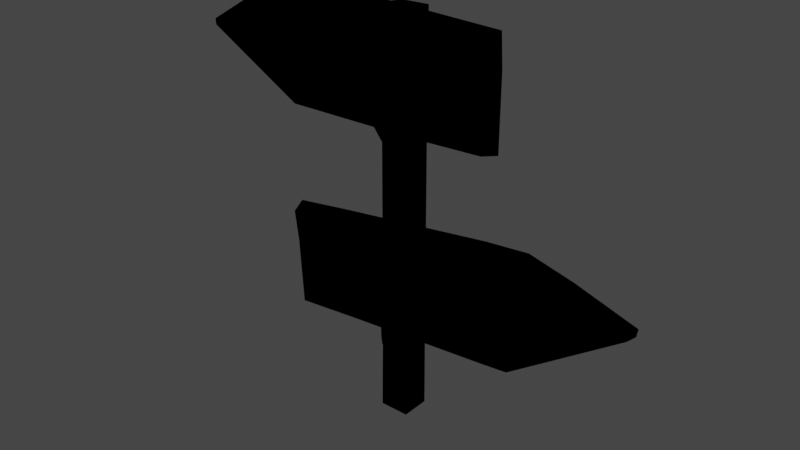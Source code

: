 # Source: TwnObj_Village_HatenoGuidePost_A_01_Trunk.blend  (saved by Blender 3.6.11; exported with 4.5.12 LTS)
import bpy
from mathutils import Matrix  # noqa: F401  (used for matrix-valued properties, if any)

bpy.ops.wm.read_factory_settings(use_empty=True)
scene = bpy.context.scene
scene.name = 'Scene'

# ---- collections
col_twnobj_village_hatenoguidepost_a_01_trunk = bpy.data.collections.new('TwnObj_Village_HatenoGuidePost_A_01_Trunk'); scene.collection.children.link(col_twnobj_village_hatenoguidepost_a_01_trunk)

# ---- images (referenced by path relative to the original .blend; pixels are not part of the script)
import os
ASSET_DIR = os.environ.get("B2B_ASSET_DIR", "")  # directory of the original .blend (textures are referenced by path, not embedded)
HERE = os.path.dirname(os.path.abspath(__file__))  # packed textures are extracted next to this script under _unpacked/

def load_image(name, relpath, width, height, colorspace="sRGB"):
    """Load a texture the original file referenced (path relative to the .blend, or extracted next to this script)."""
    p = next((c for c in (os.path.join(HERE, relpath), os.path.join(ASSET_DIR, relpath)) if relpath and os.path.exists(c)), "")
    if p:
        img = bpy.data.images.load(p, check_existing=True)
        img.name = name
    else:  # same state as the original file: an image datablock whose file is absent (Cycles renders it pink)
        img = bpy.data.images.new(name, width, height)
        img.source = "FILE"
        img.filepath = "//" + (relpath or name)
    img.colorspace_settings.name = colorspace
    return img
img_wood_hatenoguidepost_a_alb_png = load_image('Wood_HatenoGuidePost_A_Alb.png', 'Wood_HatenoGuidePost_A_Alb.png', 1024, 1024, 'sRGB')
img_wood_hatenoguidepost_a_nrm_png = load_image('Wood_HatenoGuidePost_A_Nrm.png', 'Wood_HatenoGuidePost_A_Nrm.png', 1024, 1024, 'sRGB')
img_wood_annualring_a_alb_png = load_image('Wood_AnnualRing_A_Alb.png', 'Wood_AnnualRing_A_Alb.png', 1024, 1024, 'sRGB')
img_wood_annualring_a_nrm_png = load_image('Wood_AnnualRing_A_Nrm.png', 'Wood_AnnualRing_A_Nrm.png', 1024, 1024, 'sRGB')

# ---- materials (node trees are filled in below, after node groups)
mat_mt_tree_trunk = bpy.data.materials.new('Mt_Tree_Trunk')
mat_mt_tree_trunk.use_transparent_shadow = False
mat_mt_treesection_trunk = bpy.data.materials.new('Mt_TreeSection_Trunk')
mat_mt_treesection_trunk.use_transparent_shadow = False

# ---- material node trees
mat_mt_tree_trunk.use_nodes = True; mat_mt_tree_trunk.node_tree.nodes.clear()
_N = mat_mt_tree_trunk.node_tree.nodes; _L = mat_mt_tree_trunk.node_tree.links
n0 = _N.new('ShaderNodeOutputMaterial'); n0.name = 'Material Output'; n0.location = (300, 300)
n1 = _N.new('ShaderNodeTexImage'); n1.name = 'Image Texture'; n1.location = (-300, 300)
n1.label = 'Base Color'
n1.image = img_wood_hatenoguidepost_a_alb_png
n2 = _N.new('ShaderNodeGroup'); n2.name = 'SharedBSDF'; n2.location = (0, 300)
n2.label = 'SharedBSDF'
n2.node_tree = None
n3 = _N.new('ShaderNodeOutputMaterial'); n3.name = 'Material Output.001'; n3.location = (300, 150)
n3.target = 'CYCLES'
n4 = _N.new('ShaderNodeTexImage'); n4.name = 'Image Texture.001'; n4.location = (-600, -300)
n4.image = img_wood_hatenoguidepost_a_nrm_png
n5 = _N.new('ShaderNodeBsdfPrincipled'); n5.name = 'Principled BSDF'; n5.location = (0, 0)
n5.distribution = 'GGX'
n5.subsurface_method = 'RANDOM_WALK_SKIN'
n5.inputs[3].default_value = 1.45
n5.inputs[27].default_value = (0.0, 0.0, 0.0, 1.0)
n5.inputs[28].default_value = 1.0
n6 = _N.new('ShaderNodeNormalMap'); n6.name = 'Normal Map'; n6.location = (0, 0)
n7 = _N.new('ShaderNodeBsdfPrincipled'); n7.name = 'Principled BSDF.001'; n7.location = (0, 0)
n7.distribution = 'GGX'
n7.subsurface_method = 'RANDOM_WALK_SKIN'
n7.inputs[3].default_value = 1.45
n7.inputs[27].default_value = (0.0, 0.0, 0.0, 1.0)
n7.inputs[28].default_value = 1.0
n8 = _N.new('ShaderNodeNormalMap'); n8.name = 'Normal Map.001'; n8.location = (0, 0)
n9 = _N.new('ShaderNodeBsdfPrincipled'); n9.name = 'Principled BSDF.002'; n9.location = (0, 0)
n9.distribution = 'GGX'
n9.subsurface_method = 'RANDOM_WALK_SKIN'
n9.inputs[3].default_value = 1.45
n9.inputs[27].default_value = (0.0, 0.0, 0.0, 1.0)
n9.inputs[28].default_value = 1.0
n10 = _N.new('ShaderNodeNormalMap'); n10.name = 'Normal Map.002'; n10.location = (0, 0)
_L.new(n1.outputs[0], n5.inputs[0])
_L.new(n4.outputs[0], n6.inputs[1])
_L.new(n6.outputs[0], n5.inputs[5])
_L.new(n1.outputs[0], n7.inputs[0])
_L.new(n4.outputs[0], n8.inputs[1])
_L.new(n8.outputs[0], n7.inputs[5])
_L.new(n1.outputs[0], n9.inputs[0])
_L.new(n4.outputs[0], n10.inputs[1])
_L.new(n10.outputs[0], n9.inputs[5])
_L.new(n9.outputs[0], n0.inputs[0])
n0.is_active_output = True
mat_mt_treesection_trunk.use_nodes = True; mat_mt_treesection_trunk.node_tree.nodes.clear()
_N = mat_mt_treesection_trunk.node_tree.nodes; _L = mat_mt_treesection_trunk.node_tree.links
n0 = _N.new('ShaderNodeOutputMaterial'); n0.name = 'Material Output'; n0.location = (300, 300)
n1 = _N.new('ShaderNodeTexImage'); n1.name = 'Image Texture'; n1.location = (-300, 300)
n1.label = 'Base Color'
n1.image = img_wood_annualring_a_alb_png
n2 = _N.new('ShaderNodeGroup'); n2.name = 'SharedBSDF'; n2.location = (0, 300)
n2.label = 'SharedBSDF'
n2.node_tree = None
n3 = _N.new('ShaderNodeOutputMaterial'); n3.name = 'Material Output.001'; n3.location = (300, 150)
n3.target = 'CYCLES'
n4 = _N.new('ShaderNodeTexImage'); n4.name = 'Image Texture.001'; n4.location = (-600, -300)
n4.image = img_wood_annualring_a_nrm_png
n5 = _N.new('ShaderNodeBsdfPrincipled'); n5.name = 'Principled BSDF'; n5.location = (0, 0)
n5.distribution = 'GGX'
n5.subsurface_method = 'RANDOM_WALK_SKIN'
n5.inputs[3].default_value = 1.45
n5.inputs[27].default_value = (0.0, 0.0, 0.0, 1.0)
n5.inputs[28].default_value = 1.0
n6 = _N.new('ShaderNodeNormalMap'); n6.name = 'Normal Map'; n6.location = (0, 0)
n7 = _N.new('ShaderNodeBsdfPrincipled'); n7.name = 'Principled BSDF.001'; n7.location = (0, 0)
n7.distribution = 'GGX'
n7.subsurface_method = 'RANDOM_WALK_SKIN'
n7.inputs[3].default_value = 1.45
n7.inputs[27].default_value = (0.0, 0.0, 0.0, 1.0)
n7.inputs[28].default_value = 1.0
n8 = _N.new('ShaderNodeNormalMap'); n8.name = 'Normal Map.001'; n8.location = (0, 0)
n9 = _N.new('ShaderNodeBsdfPrincipled'); n9.name = 'Principled BSDF.002'; n9.location = (0, 0)
n9.distribution = 'GGX'
n9.subsurface_method = 'RANDOM_WALK_SKIN'
n9.inputs[3].default_value = 1.45
n9.inputs[27].default_value = (0.0, 0.0, 0.0, 1.0)
n9.inputs[28].default_value = 1.0
n10 = _N.new('ShaderNodeNormalMap'); n10.name = 'Normal Map.002'; n10.location = (0, 0)
_L.new(n1.outputs[0], n5.inputs[0])
_L.new(n4.outputs[0], n6.inputs[1])
_L.new(n6.outputs[0], n5.inputs[5])
_L.new(n1.outputs[0], n7.inputs[0])
_L.new(n4.outputs[0], n8.inputs[1])
_L.new(n8.outputs[0], n7.inputs[5])
_L.new(n1.outputs[0], n9.inputs[0])
_L.new(n4.outputs[0], n10.inputs[1])
_L.new(n10.outputs[0], n9.inputs[5])
_L.new(n9.outputs[0], n0.inputs[0])
n0.is_active_output = True

# ---- world
world_world = bpy.data.worlds.new('World'); scene.world = world_world
world_world.use_nodes = True; world_world.node_tree.nodes.clear()
_N = world_world.node_tree.nodes; _L = world_world.node_tree.links
n0 = _N.new('ShaderNodeOutputWorld'); n0.name = 'World Output'; n0.location = (300, 300)
n1 = _N.new('ShaderNodeBackground'); n1.name = 'Background'; n1.location = (10, 300)
n1.inputs[0].default_value = (0.05088, 0.05088, 0.05088, 1.0)
_L.new(n1.outputs[0], n0.inputs[0])
n0.is_active_output = True
world_world.color = (0.05088, 0.05088, 0.05088)
world_world.use_sun_shadow = False
world_world.sun_shadow_jitter_overblur = 0.0

# ---- meshes
me_pcube34__mt_tree_trunk = bpy.data.meshes.new('pCube34__Mt_Tree_Trunk')
me_pcube34__mt_tree_trunk.from_pydata([(0.06305, 2.854, -0.05597), (0.06305, 2.859, 0.06061), (-0.06305, 2.865, 0.06061), (-0.4731, 2.391, 0.1148), (-0.957, 2.611, 0.0249), (-0.626, 2.85, 0.03647), (-0.9604, 2.648, 0.02478), (0.06439, 1.235, 0.06348), (0.06015, 1.521, -0.0592), (0.06982, 1.52, 0.04803), (0.06415, 2.4, -0.05237), (0.0575, 2.4, 0.06372), (0.06305, 1.1, 0.06738), (-0.4128, 1.969, 0.2029), (-0.4504, 1.878, 0.1222), (-0.3831, 1.556, 0.1987), (1.006, 1.809, -0.07739), (0.5464, 1.502, -0.01794), (0.394, 2.021, 0.003485), (-0.2238, 1.991, 0.09033), (-0.4565, 1.795, 0.123), (-0.4487, 1.977, 0.1219), (0.5718, 2.021, -0.02151), (0.5728, 2.016, 0.05301), (0.75, 1.947, 0.02492), (0.7583, 1.952, -0.0477), (1.007, 1.847, -0.0107), (1.012, 1.844, -0.07819), (-0.9375, 2.645, 0.09265), (-0.6094, 2.84, 0.1091), (-0.5498, 2.885, 0.03912), (0.1587, 2.412, 0.1329), (-0.4844, 2.373, 0.04141), (-0.06805, 1.226, -0.05798), (0.06247, 1.227, -0.05847), (0.06305, 1.1, -0.05829), (-0.06775, 1.1, -0.05829), (-0.06775, 1.1, 0.06738), (-0.06708, 1.228, 0.06659), (-0.06934, 1.52, -0.05661), (-0.06482, 1.52, 0.06366), (-0.06812, 2.4, 0.05655), (-0.06143, 2.4, -0.0596), (-0.06305, 2.85, -0.05597), (1.005, 1.822, -0.01044), (0.4495, 1.526, 0.06903), (-0.1375, 1.553, 0.1652), (-0.4019, 1.838, 0.1965), (-0.2039, 1.984, 0.1711), (0.406, 2.016, 0.07385), (0.5503, 1.526, 0.05618), (0.4241, 1.503, -0.0007405), (-0.1732, 1.526, 0.08319), (-0.4214, 1.528, 0.1181), (0.181, 2.395, 0.06464), (0.4849, 2.73, 0.07526), (0.4836, 2.418, 0.0752), (-0.9351, 2.619, 0.09277), (-0.5391, 2.871, 0.1174), (0.01678, 2.846, 0.1237), (0.4551, 2.43, 0.1415), (0.4763, 2.869, 0.07495), (0.4521, 2.852, 0.1414), (0.4592, 2.73, 0.1479), (-0.01098, 1.484, 0.09479), (-0.04053, 1.468, 0.08459), (-0.01682, 1.539, -0.03494), (-0.03262, 1.474, 0.1125), (0.03638, 1.579, 0.1508), (-0.03081, 1.44, 0.07874), (-0.004475, 1.455, 0.07721), (-0.0142, 1.482, 0.08307), (0.003433, 1.46, 0.1051), (-0.01808, 1.45, 0.1229), (0.02145, 1.582, 0.1764), (0.04245, 1.571, 0.1945), (0.05753, 1.569, 0.1689), (0.056, 1.615, 0.1813), (0.02989, 1.609, 0.1678), (0.03983, 1.591, 0.1469), (0.04965, 1.673, 0.04361), (0.06592, 1.596, 0.1604), (0.01305, 2.346, 0.08008), (-0.001997, 2.32, 0.07886), (0.01228, 2.379, -0.04779), (-0.005131, 2.33, 0.1065), (0.02147, 2.301, 0.07935), (0.03653, 2.328, 0.08057), (0.01179, 2.35, 0.09174), (0.03339, 2.338, 0.1082), (0.0164, 2.318, 0.123), (-0.02711, 2.436, 0.1536), (-0.008644, 2.438, 0.1766), (0.01141, 2.441, 0.1553), (-0.006996, 2.439, 0.132), (-0.01608, 2.48, 0.1597), (-0.03174, 2.463, 0.1426), (-0.01747, 2.521, 0.01588), (0.006767, 2.469, 0.1443), (-0.008904, 2.451, 0.1271)], [], [(0, 43, 1), (43, 2, 1), (44, 50, 16), (50, 17, 16), (26, 44, 27), (44, 16, 27), (6, 4, 28), (4, 57, 28), (3, 57, 32), (57, 4, 32), (32, 4, 5), (4, 6, 5), (12, 35, 34), (7, 12, 34), (7, 34, 8), (7, 8, 9), (8, 10, 9), (9, 10, 11), (10, 0, 11), (11, 0, 1), (37, 12, 38), (12, 7, 38), (38, 7, 40), (7, 9, 40), (40, 9, 11), (40, 11, 41), (11, 1, 41), (41, 1, 2), (13, 21, 14), (47, 13, 14), (47, 14, 20), (47, 20, 15), (20, 53, 15), (27, 16, 25), (16, 17, 25), (25, 17, 22), (17, 51, 22), (22, 51, 18), (51, 19, 18), (51, 52, 19), (52, 53, 20), (52, 20, 19), (19, 20, 14), (19, 14, 21), (22, 23, 24), (25, 22, 24), (25, 24, 26), (27, 25, 26), (6, 28, 5), (28, 29, 5), (5, 29, 30), (29, 58, 30), (56, 60, 54), (60, 31, 54), (54, 31, 32), (31, 3, 32), (10, 43, 0), (42, 43, 10), (8, 42, 10), (8, 39, 42), (8, 33, 39), (8, 34, 33), (33, 34, 35), (33, 35, 36), (33, 36, 37), (33, 37, 38), (39, 33, 38), (39, 38, 40), (39, 40, 41), (39, 41, 42), (41, 43, 42), (41, 2, 43), (24, 44, 26), (50, 44, 24), (23, 50, 24), (45, 50, 23), (49, 45, 23), (46, 45, 49), (46, 49, 48), (46, 48, 47), (15, 46, 47), (47, 48, 13), (19, 21, 13), (48, 19, 13), (18, 19, 48), (18, 48, 49), (18, 49, 23), (22, 18, 23), (50, 45, 17), (45, 51, 17), (45, 46, 51), (51, 46, 52), (46, 15, 52), (52, 15, 53), (5, 30, 32), (30, 54, 32), (30, 61, 54), (54, 61, 55), (54, 55, 56), (29, 28, 57), (3, 29, 57), (3, 58, 29), (59, 58, 3), (31, 59, 3), (63, 59, 31), (60, 63, 31), (63, 62, 59), (61, 59, 62), (61, 30, 59), (59, 30, 58), (61, 62, 55), (62, 63, 55), (55, 63, 60), (55, 60, 56), (64, 71, 65), (65, 71, 66), (64, 65, 67), (64, 67, 68), (65, 66, 69), (65, 69, 67), (66, 70, 69), (66, 71, 70), (71, 64, 70), (69, 70, 72), (70, 64, 72), (67, 69, 73), (69, 72, 73), (67, 73, 74), (67, 74, 68), (73, 72, 75), (73, 75, 74), (72, 64, 76), (72, 76, 75), (64, 68, 76), (74, 75, 77), (75, 76, 77), (68, 74, 78), (74, 77, 78), (68, 78, 79), (78, 80, 79), (78, 77, 80), (77, 76, 81), (77, 81, 80), (76, 68, 81), (80, 81, 79), (81, 68, 79), (88, 82, 83), (83, 82, 84), (88, 83, 85), (88, 85, 94), (83, 84, 86), (83, 86, 85), (84, 87, 86), (84, 82, 87), (82, 88, 87), (86, 87, 89), (87, 88, 89), (85, 86, 90), (86, 89, 90), (85, 90, 91), (85, 91, 94), (90, 89, 92), (90, 92, 91), (89, 88, 93), (89, 93, 92), (88, 94, 93), (91, 92, 95), (92, 93, 95), (94, 91, 96), (91, 95, 96), (94, 96, 99), (96, 97, 99), (96, 95, 97), (95, 93, 98), (95, 98, 97), (93, 94, 98), (97, 98, 99), (98, 94, 99)])
me_pcube34__mt_tree_trunk.polygons.foreach_set('use_smooth', [0, 0, 0, 0, 0, 0, 0, 0, 0, 0, 0, 0, 1, 1, 1, 1, 1, 1, 1, 1, 1, 1, 1, 1, 1, 1, 1, 1, 1, 1, 1, 1, 1, 1, 1, 0, 1, 1, 0, 0, 0, 0, 1, 1, 1, 1, 1, 1, 1, 1, 1, 1, 1, 1, 1, 1, 0, 0, 1, 1, 1, 1, 1, 0, 1, 1, 1, 1, 1, 1, 1, 1, 0, 0, 0, 1, 1, 0, 0, 1, 1, 1, 1, 1, 1, 1, 1, 1, 1, 1, 1, 1, 1, 1, 0, 0, 0, 0, 0, 1, 1, 1, 0, 0, 1, 1, 1, 1, 1, 1, 1, 1, 1, 1, 1, 1, 1, 1, 1, 1, 1, 1, 1, 1, 1, 1, 1, 1, 1, 1, 1, 1, 1, 1, 1, 1, 1, 1, 1, 1, 1, 1, 1, 1, 1, 1, 1, 1, 1, 1, 1, 1, 1, 1, 1, 1, 1, 1, 1, 1, 1, 1, 1, 1, 1, 1, 1, 1, 1, 1, 1, 1, 1, 1, 1, 1, 1, 1])
_uv = me_pcube34__mt_tree_trunk.uv_layers.new(name='bmubin_fixed_00000-texcoord')
_uv.uv.foreach_set('vector', [0.7891, 0.6169, 0.7891, 0.6799, 0.731, 0.6169, 0.7891, 0.6799, 0.731, 0.6799, 0.731, 0.6169, 0.7671, 0.5103, 0.5308, 0.3745, 0.7852, 0.4814, 0.5308, 0.3745, 0.5474, 0.3394, 0.7852, 0.4814, 0.7686, 0.5225, 0.7671, 0.5103, 0.8022, 0.5176, 0.7671, 0.5103, 0.7998, 0.4995, 0.8022, 0.5176, 0.01497, 0.8317, 0.01694, 0.813, 0.05164, 0.8319, 0.01694, 0.813, 0.0531, 0.8197, 0.05164, 0.8319, 0.2874, 0.7104, 0.0531, 0.8197, 0.2686, 0.6772, 0.0531, 0.8197, 0.02983, 0.7924, 0.2686, 0.6772, 0.3123, 0.2539, 0.1093, 0.1553, 0.269, 0.03369, 0.1093, 0.1553, 0.1098, 0.1382, 0.269, 0.03369, -0.1387, 1.14, -0.07562, 1.14, -0.07562, 1.2, -0.1387, 1.203, -0.1387, 1.14, -0.07562, 1.2, -0.1387, 1.203, -0.07562, 1.2, -0.07562, 1.345, -0.1387, 1.203, -0.07562, 1.345, -0.1387, 1.345, -0.07562, 1.345, -0.07562, 1.795, -0.1387, 1.345, -0.1387, 1.345, -0.07562, 1.795, -0.1387, 1.796, -0.07562, 1.795, -0.07562, 2.017, -0.1387, 1.796, -0.1387, 1.796, -0.07562, 2.017, -0.1387, 2.017, 0.9272, 0.3066, 0.9902, 0.3066, 0.9272, 0.3711, 0.9902, 0.3066, 0.9902, 0.3755, 0.9272, 0.3711, 0.9272, 0.3711, 0.9902, 0.3755, 0.9272, 0.5139, 0.9902, 0.3755, 0.9902, 0.5139, 0.9272, 0.5139, 0.9272, 0.5139, 0.9902, 0.5139, 0.9902, 0.9508, 0.9272, 0.5139, 0.9902, 0.9508, 0.9272, 0.9509, 0.9902, 0.9508, 0.9902, 1.184, 0.9272, 0.9509, 0.9272, 0.9509, 0.9902, 1.184, 0.9272, 1.184, 0.05392, 0.6145, 0.009613, 0.6182, 0.01088, 0.5688, 0.05582, 0.5493, 0.05392, 0.6145, 0.01088, 0.5688, 0.05582, 0.5493, 0.01088, 0.5688, 0.01195, 0.5273, 0.05582, 0.5493, 0.01195, 0.5273, 0.05991, 0.4077, 0.01195, 0.5273, 0.01539, 0.3936, 0.05991, 0.4077, 0.1093, 0.1553, 0.1098, 0.1382, 0.2261, 0.2119, 0.1098, 0.1382, 0.3027, 0.01123, 0.2261, 0.2119, 0.2261, 0.2119, 0.3027, 0.01123, 0.3123, 0.2539, 0.3027, 0.01123, 0.3625, 0.01221, 0.3123, 0.2539, 0.3123, 0.2539, 0.3625, 0.01221, 0.3943, 0.25, 0.3625, 0.01221, 0.6787, 0.2373, 0.3943, 0.25, 0.3625, 0.01221, 0.6553, 0.01758, 0.6787, 0.2373, 0.6553, 0.01758, 0.7764, 0.02002, 0.7803, 0.1465, 0.6553, 0.01758, 0.7803, 0.1465, 0.6787, 0.2373, 0.6787, 0.2373, 0.7803, 0.1465, 0.7812, 0.1855, 0.6787, 0.2373, 0.7812, 0.1855, 0.7827, 0.2324, 0.5713, 0.6492, 0.5527, 0.6167, 0.6411, 0.5781, 0.6636, 0.6069, 0.5713, 0.6492, 0.6411, 0.5781, 0.6636, 0.6069, 0.6411, 0.5781, 0.7686, 0.5225, 0.7886, 0.5496, 0.6636, 0.6069, 0.7686, 0.5225, 0.02498, 0.8561, 0.05164, 0.8319, 0.1913, 0.9588, 0.05164, 0.8319, 0.2157, 0.9303, 0.1913, 0.9588, 0.1913, 0.9588, 0.2157, 0.9303, 0.2266, 0.9806, 0.2157, 0.9303, 0.2484, 0.9499, 0.2266, 0.9806, 0.7661, 0.7095, 0.751, 0.7427, 0.6152, 0.698, 0.751, 0.7427, 0.603, 0.7324, 0.6152, 0.698, 0.6152, 0.698, 0.603, 0.7324, 0.283, 0.6726, 0.603, 0.7324, 0.2874, 0.7104, 0.283, 0.6726, 0.9243, -0.01465, 0.8608, -0.2441, 0.9243, -0.2441, 0.8608, -0.01465, 0.8608, -0.2441, 0.9243, -0.01465, 0.9243, 0.4268, 0.8608, -0.01465, 0.9243, -0.01465, 0.9243, 0.4268, 0.8608, 0.4272, 0.8608, -0.01465, 0.9243, 0.4268, 0.8608, 0.571, 0.8608, 0.4272, 0.9243, 0.4268, 0.9243, 0.571, 0.8608, 0.571, 0.8608, 0.571, 0.9243, 0.571, 0.9243, 0.6328, 0.8608, 0.571, 0.9243, 0.6328, 0.8608, 0.6328, 1.927, 1.465, 1.927, 1.405, 1.99, 1.405, 1.927, 1.465, 1.99, 1.405, 1.99, 1.466, 1.927, 1.607, 1.927, 1.465, 1.99, 1.466, 1.927, 1.607, 1.99, 1.466, 1.99, 1.607, 1.927, 1.607, 1.99, 1.607, 1.99, 2.052, 1.927, 1.607, 1.99, 2.052, 1.927, 2.052, 1.99, 2.052, 1.927, 2.281, 1.927, 2.052, 1.99, 2.052, 1.99, 2.281, 1.927, 2.281, 0.6411, 0.5781, 0.7671, 0.5103, 0.7686, 0.5225, 0.5308, 0.3745, 0.7671, 0.5103, 0.6411, 0.5781, 0.5527, 0.6167, 0.5308, 0.3745, 0.6411, 0.5781, 0.4802, 0.3779, 0.5308, 0.3745, 0.5527, 0.6167, 0.4688, 0.6162, 0.4802, 0.3779, 0.5527, 0.6167, 0.1836, 0.3989, 0.4802, 0.3779, 0.4688, 0.6162, 0.1836, 0.3989, 0.4688, 0.6162, 0.1597, 0.615, 0.1836, 0.3989, 0.1597, 0.615, 0.05582, 0.5493, 0.05991, 0.4077, 0.1836, 0.3989, 0.05582, 0.5493, 0.05582, 0.5493, 0.1597, 0.615, 0.05392, 0.6145, 0.1559, 0.6567, 0.04227, 0.6575, 0.05392, 0.6145, 0.1597, 0.615, 0.1559, 0.6567, 0.05392, 0.6145, 0.4683, 0.6543, 0.1559, 0.6567, 0.1597, 0.615, 0.4683, 0.6543, 0.1597, 0.615, 0.4688, 0.6162, 0.4683, 0.6543, 0.4688, 0.6162, 0.5527, 0.6167, 0.5581, 0.6536, 0.4683, 0.6543, 0.5527, 0.6167, 0.5308, 0.3745, 0.4802, 0.3779, 0.5322, 0.3354, 0.4802, 0.3779, 0.4705, 0.3394, 0.5322, 0.3354, 0.4802, 0.3779, 0.1836, 0.3989, 0.4705, 0.3394, 0.4705, 0.3394, 0.1836, 0.3989, 0.1694, 0.3564, 0.1836, 0.3989, 0.05991, 0.4077, 0.1694, 0.3564, 0.1694, 0.3564, 0.05991, 0.4077, 0.04434, 0.3638, 0.269, 0.03369, 0.3027, 0.01123, 0.3123, 0.2539, 0.3027, 0.01123, 0.6353, 0.2393, 0.3123, 0.2539, 0.3027, 0.01123, 0.7764, 0.02002, 0.6353, 0.2393, 0.6353, 0.2393, 0.7764, 0.02002, 0.7783, 0.08496, 0.6353, 0.2393, 0.7783, 0.08496, 0.7827, 0.2324, 0.2157, 0.9303, 0.05164, 0.8319, 0.0531, 0.8197, 0.2874, 0.7104, 0.2157, 0.9303, 0.0531, 0.8197, 0.2874, 0.7104, 0.2484, 0.9499, 0.2157, 0.9303, 0.5288, 0.9514, 0.2484, 0.9499, 0.2874, 0.7104, 0.603, 0.7324, 0.5288, 0.9514, 0.2874, 0.7104, 0.749, 0.892, 0.5288, 0.9514, 0.603, 0.7324, 0.751, 0.7427, 0.749, 0.892, 0.603, 0.7324, 0.749, 0.892, 0.7485, 0.9526, 0.5288, 0.9514, 0.7593, 0.9876, 0.5288, 0.9514, 0.7485, 0.9526, 0.7593, 0.9876, 0.2417, 0.9869, 0.5288, 0.9514, 0.5288, 0.9514, 0.2417, 0.9869, 0.2484, 0.9499, 0.7837, 0.9626, 0.7485, 0.9526, 0.7847, 0.8933, 0.7485, 0.9526, 0.749, 0.892, 0.7847, 0.8933, 0.7847, 0.8933, 0.749, 0.892, 0.751, 0.7427, 0.7847, 0.8933, 0.751, 0.7427, 0.7871, 0.7373, 0.01089, 0.1133, 0.01089, 0.09863, 0.02826, 0.1025, 0.02826, 0.1025, 0.01089, 0.09863, 0.04245, 0.02637, 0.01089, 0.1133, 0.02826, 0.1025, 0.02808, 0.1128, 0.01089, 0.1133, 0.02808, 0.1128, 0.01089, 0.2085, 0.02826, 0.1025, 0.04245, 0.02637, 0.04266, 0.1055, 0.02826, 0.1025, 0.04266, 0.1055, 0.02808, 0.1128, 0.04245, 0.02637, 0.05704, 0.1025, 0.04266, 0.1055, 0.04245, 0.02637, 0.0744, 0.09863, 0.05704, 0.1025, 0.0744, 0.09863, 0.0744, 0.1133, 0.05704, 0.1025, 0.04266, 0.1055, 0.05704, 0.1025, 0.05722, 0.1123, 0.05704, 0.1025, 0.0744, 0.1133, 0.05722, 0.1123, 0.02808, 0.1128, 0.04266, 0.1055, 0.04266, 0.1108, 0.04266, 0.1055, 0.05722, 0.1123, 0.04266, 0.1108, 0.02808, 0.1128, 0.04266, 0.1108, 0.02808, 0.2095, 0.02808, 0.1128, 0.02808, 0.2095, 0.01089, 0.2085, 0.04266, 0.1108, 0.05722, 0.1123, 0.04266, 0.2114, 0.04266, 0.1108, 0.04266, 0.2114, 0.02808, 0.2095, 0.05722, 0.1123, 0.0744, 0.1133, 0.05722, 0.2095, 0.05722, 0.1123, 0.05722, 0.2095, 0.04266, 0.2114, 0.0744, 0.1133, 0.0744, 0.2085, 0.05722, 0.2095, 0.02808, 0.2095, 0.04266, 0.2114, 0.04263, 0.2163, 0.04266, 0.2114, 0.05722, 0.2095, 0.04263, 0.2163, 0.01089, 0.2085, 0.02808, 0.2095, 0.02826, 0.2192, 0.02808, 0.2095, 0.04263, 0.2163, 0.02826, 0.2192, 0.01089, 0.2085, 0.02826, 0.2192, 0.01089, 0.2231, 0.02826, 0.2192, 0.04285, 0.2954, 0.01089, 0.2231, 0.02826, 0.2192, 0.04263, 0.2163, 0.04285, 0.2954, 0.04263, 0.2163, 0.05722, 0.2095, 0.05704, 0.2192, 0.04263, 0.2163, 0.05704, 0.2192, 0.04285, 0.2954, 0.05722, 0.2095, 0.0744, 0.2085, 0.05704, 0.2192, 0.04285, 0.2954, 0.05704, 0.2192, 0.0744, 0.2231, 0.05704, 0.2192, 0.0744, 0.2085, 0.0744, 0.2231, 0.01178, 0.1152, 0.01178, 0.1011, 0.02864, 0.105, 0.02864, 0.105, 0.01178, 0.1011, 0.04242, 0.03076, 0.01178, 0.1152, 0.02864, 0.105, 0.02847, 0.1147, 0.01178, 0.1152, 0.02847, 0.1147, 0.01178, 0.208, 0.02864, 0.105, 0.04242, 0.03076, 0.04263, 0.1074, 0.02864, 0.105, 0.04263, 0.1074, 0.02847, 0.1147, 0.04242, 0.03076, 0.05661, 0.105, 0.04263, 0.1074, 0.04242, 0.03076, 0.07343, 0.1011, 0.05661, 0.105, 0.07343, 0.1011, 0.07343, 0.1152, 0.05661, 0.105, 0.04263, 0.1074, 0.05661, 0.105, 0.05676, 0.1147, 0.05661, 0.105, 0.07343, 0.1152, 0.05676, 0.1147, 0.02847, 0.1147, 0.04263, 0.1074, 0.0426, 0.1128, 0.04263, 0.1074, 0.05676, 0.1147, 0.0426, 0.1128, 0.02847, 0.1147, 0.0426, 0.1128, 0.02847, 0.2085, 0.02847, 0.1147, 0.02847, 0.2085, 0.01178, 0.208, 0.0426, 0.1128, 0.05676, 0.1147, 0.0426, 0.2104, 0.0426, 0.1128, 0.0426, 0.2104, 0.02847, 0.2085, 0.05676, 0.1147, 0.07343, 0.1152, 0.05676, 0.2085, 0.05676, 0.1147, 0.05676, 0.2085, 0.0426, 0.2104, 0.07343, 0.1152, 0.07343, 0.208, 0.05676, 0.2085, 0.02847, 0.2085, 0.0426, 0.2104, 0.0426, 0.2153, 0.0426, 0.2104, 0.05676, 0.2085, 0.0426, 0.2153, 0.01178, 0.208, 0.02847, 0.2085, 0.02864, 0.2183, 0.02847, 0.2085, 0.0426, 0.2153, 0.02864, 0.2183, 0.01178, 0.208, 0.02864, 0.2183, 0.01178, 0.2222, 0.02864, 0.2183, 0.04279, 0.292, 0.01178, 0.2222, 0.02864, 0.2183, 0.0426, 0.2153, 0.04279, 0.292, 0.0426, 0.2153, 0.05676, 0.2085, 0.05661, 0.2183, 0.0426, 0.2153, 0.05661, 0.2183, 0.04279, 0.292, 0.05676, 0.2085, 0.07343, 0.208, 0.05661, 0.2183, 0.04279, 0.292, 0.05661, 0.2183, 0.07343, 0.2222, 0.05661, 0.2183, 0.07343, 0.208, 0.07343, 0.2222])
me_pcube34__mt_tree_trunk.materials.append(mat_mt_tree_trunk)
me_pcube34__mt_tree_trunk.update()
me_pcube34__mt_tree_trunk.normals_split_custom_set([tuple(v) for v in zip(*[iter([0.01174, 0.9965, -0.08223, 0.01174, 0.9965, -0.08222, 0.01174, 0.9965, -0.08222, 0.01174, 0.9965, -0.08222, 0.01174, 0.9965, -0.08222, 0.01174, 0.9965, -0.08222, 0.5577, -0.8042, 0.2055, 0.5577, -0.8042, 0.2055, 0.5577, -0.8042, 0.2055, 0.5577, -0.8042, 0.2055, 0.5577, -0.8042, 0.2055, 0.5577, -0.8042, 0.2055, 0.991, -0.1214, 0.0568, 0.991, -0.1214, 0.0568, 0.991, -0.1214, 0.0568, 0.991, -0.1214, 0.05679, 0.991, -0.1214, 0.05679, 0.991, -0.1214, 0.0568, -0.9448, -0.08997, 0.3149, -0.9448, -0.08997, 0.3149, -0.9448, -0.08997, 0.3149, -0.9448, -0.08998, 0.3149, -0.9448, -0.08998, 0.3149, -0.9448, -0.08998, 0.3149, -0.4423, -0.8612, 0.2505, -0.4423, -0.8612, 0.2505, -0.4423, -0.8612, 0.2505, -0.4423, -0.8612, 0.2505, -0.4423, -0.8612, 0.2505, -0.4423, -0.8612, 0.2505, 0.03539, -3.701e-06, -0.9994, 0.03539, -3.717e-06, -0.9994, 0.03539, -3.736e-06, -0.9994, 0.03529, 2.35e-05, -0.9994, 0.03529, 2.347e-05, -0.9994, 0.03529, 2.348e-05, -0.9994, 0.7055, 0.009732, 0.7087, 0.8919, 0.00101, -0.4523, 0.7104, -0.0171, -0.7035, 0.7251, -0.003191, 0.6886, 0.7055, 0.009732, 0.7087, 0.7104, -0.0171, -0.7035, 0.7251, -0.003191, 0.6886, 0.7104, -0.0171, -0.7035, 0.6791, -0.05095, -0.7323, 0.7251, -0.003191, 0.6886, 0.6791, -0.05095, -0.7323, 0.7796, -0.0789, 0.6213, 0.6791, -0.05095, -0.7323, 0.9098, 0.06119, -0.4105, 0.7796, -0.0789, 0.6213, 0.7796, -0.0789, 0.6213, 0.9098, 0.06119, -0.4105, 0.6644, -0.05772, 0.7452, 0.9098, 0.06119, -0.4105, 0.9996, -0.003919, 0.02932, 0.6644, -0.05772, 0.7452, 0.6644, -0.05772, 0.7452, 0.9996, -0.003919, 0.02932, 0.6667, 0.003678, 0.7453, -0.7007, 0.008816, 0.7134, 0.7055, 0.009732, 0.7087, -0.6898, -0.01486, 0.7239, 0.7055, 0.009732, 0.7087, 0.7251, -0.003191, 0.6886, -0.6898, -0.01486, 0.7239, -0.6898, -0.01486, 0.7239, 0.7251, -0.003191, 0.6886, -0.6568, -0.04671, 0.7526, 0.7251, -0.003191, 0.6886, 0.7796, -0.0789, 0.6213, -0.6568, -0.04671, 0.7526, -0.6568, -0.04671, 0.7526, 0.7796, -0.0789, 0.6213, 0.6644, -0.05772, 0.7452, -0.6568, -0.04671, 0.7526, 0.6644, -0.05772, 0.7452, -0.7441, -0.04853, 0.6663, 0.6644, -0.05772, 0.7452, 0.6667, 0.003678, 0.7453, -0.7441, -0.04853, 0.6663, -0.7441, -0.04853, 0.6663, 0.6667, 0.003678, 0.7453, -0.7085, 0.01398, 0.7056, -0.4073, 0.5194, 0.7512, -0.7238, 0.5724, -0.3853, -0.8934, 0.003044, -0.4492, -0.4062, -0.002692, 0.9138, -0.4073, 0.5194, 0.7512, -0.8934, 0.003044, -0.4492, -0.4062, -0.002692, 0.9138, -0.8934, 0.003044, -0.4492, -0.939, -0.0375, 0.3418, -0.4062, -0.002692, 0.9138, -0.939, -0.0375, 0.3418, -0.3355, -0.496, 0.8009, -0.939, -0.0375, 0.3418, -0.5455, -0.6828, 0.486, -0.3355, -0.496, 0.8009, 0.1003, 0.5796, -0.8087, -0.1233, -0.007816, -0.9923, 0.2661, 0.8705, -0.4141, -0.1233, -0.007816, -0.9923, -0.1332, -0.001972, -0.9911, 0.2661, 0.8705, -0.4141, -0.1332, -0.001954, -0.9911, -0.1332, -0.001954, -0.9911, -0.1332, -0.001954, -0.9911, -0.08845, -0.7764, -0.6241, -0.0582, -0.9744, -0.2173, 0.1288, 0.909, -0.3964, 0.1288, 0.909, -0.3964, -0.0582, -0.9744, -0.2173, -0.08817, 0.9293, -0.3586, -0.1392, 7.363e-06, -0.9903, -0.1392, 7.363e-06, -0.9903, -0.1392, 7.363e-06, -0.9903, -0.1391, 8.477e-05, -0.9903, -0.1391, 8.477e-05, -0.9903, -0.1391, 8.477e-05, -0.9903, -0.1393, -6.837e-06, -0.9902, -0.1393, -6.837e-06, -0.9902, -0.1393, -6.837e-06, -0.9902, -0.1389, -1.255e-05, -0.9903, -0.1389, -1.253e-05, -0.9903, -0.1389, -1.252e-05, -0.9903, -0.0771, 0.9923, -0.09675, -0.939, -0.0375, 0.3418, -0.8934, 0.003044, -0.4492, -0.0771, 0.9923, -0.09675, -0.8934, 0.003044, -0.4492, -0.7238, 0.5724, -0.3853, 0.1288, 0.909, -0.3964, 0.2257, 0.8433, 0.4878, 0.3759, 0.9241, 0.06852, 0.2661, 0.8705, -0.4141, 0.1288, 0.909, -0.3964, 0.3759, 0.9241, 0.06852, 0.2661, 0.8705, -0.4141, 0.3759, 0.9241, 0.06852, 0.382, 0.9227, 0.05093, 0.1003, 0.5796, -0.8087, 0.2661, 0.8705, -0.4141, 0.382, 0.9227, 0.05093, -0.5091, 0.8302, 0.2271, -0.3456, 0.5017, 0.793, -0.4927, 0.8407, 0.2248, -0.3456, 0.5017, 0.793, -0.3666, 0.5749, 0.7315, -0.4927, 0.8407, 0.2248, -0.4927, 0.8407, 0.2248, -0.3666, 0.5749, 0.7315, -0.2208, 0.9557, 0.1944, -0.3666, 0.5749, 0.7315, -0.1416, 0.8331, 0.5348, -0.2208, 0.9557, 0.1944, 0.7205, -0.5744, 0.3884, 0.4312, -0.5275, 0.732, 0.03914, -0.9726, 0.229, 0.4312, -0.5275, 0.732, 0.02063, -0.7739, 0.633, 0.03914, -0.9726, 0.229, 0.03914, -0.9726, 0.229, 0.02063, -0.7739, 0.633, 0.02544, -0.9731, 0.229, 0.02063, -0.7739, 0.633, 0.02532, -0.9731, 0.2291, 0.02544, -0.9731, 0.229, 0.02933, -3.586e-06, -0.9996, 0.02933, -2.087e-06, -0.9996, 0.02933, -2.22e-06, -0.9996, 0.02933, -3.514e-06, -0.9996, 0.02933, -2.402e-06, -0.9996, 0.02933, -3.421e-06, -0.9996, 0.6791, -0.05095, -0.7323, -0.8463, 0.01259, -0.5325, 0.9098, 0.06119, -0.4105, 0.6791, -0.05095, -0.7323, -0.7261, 0.03889, -0.6865, -0.8463, 0.01259, -0.5325, 0.6791, -0.05095, -0.7323, -0.8037, 0.007467, -0.5949, -0.7261, 0.03889, -0.6865, 0.6791, -0.05095, -0.7323, 0.7104, -0.0171, -0.7035, -0.8037, 0.007467, -0.5949, -0.8037, 0.007467, -0.5949, 0.7104, -0.0171, -0.7035, 0.8919, 0.00101, -0.4523, -0.001958, -1.492e-06, -1.0, -0.001958, -1.476e-06, -1.0, -0.001958, -1.536e-06, -1.0, -0.8037, 0.007467, -0.5949, -1.0, 0.001938, 0.003897, -0.7007, 0.008816, 0.7134, -0.8037, 0.007467, -0.5949, -0.7007, 0.008816, 0.7134, -0.6898, -0.01486, 0.7239, -0.7261, 0.03889, -0.6865, -0.8037, 0.007467, -0.5949, -0.6898, -0.01486, 0.7239, -0.7261, 0.03889, -0.6865, -0.6898, -0.01486, 0.7239, -0.6568, -0.04671, 0.7526, -0.7261, 0.03889, -0.6865, -0.6568, -0.04671, 0.7526, -0.7441, -0.04853, 0.6663, -0.7261, 0.03889, -0.6865, -0.7441, -0.04853, 0.6663, -0.8463, 0.01259, -0.5325, -0.7441, -0.04853, 0.6663, -0.9996, 0.003915, -0.02933, -0.8463, 0.01259, -0.5325, -0.7441, -0.04853, 0.6663, -0.7085, 0.01398, 0.7056, -0.9996, 0.003915, -0.02933, 0.1469, 0.003922, 0.9891, 0.1469, 0.003922, 0.9891, 0.1469, 0.003921, 0.9891, 0.1469, 0.003918, 0.9891, 0.1469, 0.003918, 0.9891, 0.1469, 0.003919, 0.9891, 0.1469, 0.003916, 0.9891, 0.1469, 0.003917, 0.9891, 0.1469, 0.003916, 0.9891, 0.05492, -0.7618, 0.6455, 0.0915, -0.5827, 0.8075, 0.2257, 0.8433, 0.4878, 0.01603, 0.8728, 0.4878, 0.05492, -0.7618, 0.6455, 0.2257, 0.8433, 0.4878, 0.1526, 0.007825, 0.9882, 0.1565, 0.005863, 0.9877, 0.1546, 0.00587, 0.988, 0.1527, 0.007838, 0.9882, 0.1546, 0.005873, 0.988, 0.1545, 0.007816, 0.988, 0.07255, -0.7751, 0.6277, 0.03712, 0.8446, 0.5342, -0.4062, -0.002692, 0.9138, -0.3355, -0.496, 0.8009, 0.07255, -0.7751, 0.6277, -0.4062, -0.002692, 0.9138, -0.4062, -0.002692, 0.9138, 0.03712, 0.8446, 0.5342, -0.4073, 0.5194, 0.7512, -0.0771, 0.9923, -0.09675, -0.7238, 0.5724, -0.3853, -0.4073, 0.5194, 0.7512, 0.03712, 0.8446, 0.5342, -0.0771, 0.9923, -0.09675, -0.4073, 0.5194, 0.7512, -0.08817, 0.9293, -0.3586, -0.0771, 0.9923, -0.09675, 0.03712, 0.8446, 0.5342, -0.08817, 0.9293, -0.3586, 0.03712, 0.8446, 0.5342, 0.01603, 0.8728, 0.4878, -0.08817, 0.9293, -0.3586, 0.01603, 0.8728, 0.4878, 0.2257, 0.8433, 0.4878, 0.1288, 0.909, -0.3964, -0.08817, 0.9293, -0.3586, 0.2257, 0.8433, 0.4878, 0.0915, -0.5827, 0.8075, 0.05492, -0.7618, 0.6455, -0.08845, -0.7764, -0.6241, 0.05492, -0.7618, 0.6455, -0.0582, -0.9744, -0.2173, -0.08845, -0.7764, -0.6241, 0.05492, -0.7618, 0.6455, 0.07255, -0.7751, 0.6277, -0.0582, -0.9744, -0.2173, -0.0582, -0.9744, -0.2173, 0.07255, -0.7751, 0.6277, 0.01761, -0.9514, 0.3074, 0.07255, -0.7751, 0.6277, -0.3355, -0.496, 0.8009, 0.01761, -0.9514, 0.3074, 0.01761, -0.9514, 0.3074, -0.3355, -0.496, 0.8009, -0.5455, -0.6828, 0.486, 0.03542, 8.912e-06, -0.9994, 0.03542, 8.869e-06, -0.9994, 0.03542, 8.875e-06, -0.9994, 0.03522, 4.279e-07, -0.9994, 0.03522, 3.56e-07, -0.9994, 0.03522, 4.054e-07, -0.9994, 0.03523, -8.538e-07, -0.9994, 0.03523, -8.59e-07, -0.9994, 0.03523, -8.641e-07, -0.9994, 0.03531, 2.108e-05, -0.9994, 0.03531, 2.111e-05, -0.9994, 0.03531, 2.112e-05, -0.9994, 0.03534, -2.394e-05, -0.9994, 0.03534, -2.388e-05, -0.9994, 0.03534, -2.384e-05, -0.9994, -0.3666, 0.5749, 0.7315, -0.3456, 0.5017, 0.793, -0.04894, -0.002027, 0.9988, -0.02543, 0.00196, 0.9997, -0.3666, 0.5749, 0.7315, -0.04894, -0.002027, 0.9988, -0.02543, 0.00196, 0.9997, -0.1416, 0.8331, 0.5348, -0.3666, 0.5749, 0.7315, -0.02545, 0.001964, 0.9997, -0.02545, 0.001965, 0.9997, -0.02545, 0.001966, 0.9997, -0.02544, 0.001972, 0.9997, -0.02544, 0.001973, 0.9997, -0.02544, 0.001973, 0.9997, 0.5751, 0.01026, 0.818, -0.01112, 0.7379, 0.6748, 0.02063, -0.7739, 0.633, 0.4312, -0.5275, 0.732, 0.5751, 0.01026, 0.818, 0.02063, -0.7739, 0.633, 0.5751, 0.01026, 0.818, 0.4216, 0.5397, 0.7287, -0.01112, 0.7379, 0.6748, 0.6558, 0.639, 0.402, -0.01112, 0.7379, 0.6748, 0.4216, 0.5397, 0.7287, 0.6558, 0.639, 0.402, -0.2208, 0.9557, 0.1944, -0.01112, 0.7379, 0.6748, -0.01112, 0.7379, 0.6748, -0.2208, 0.9557, 0.1944, -0.1416, 0.8331, 0.5348, 0.6558, 0.639, 0.402, 0.4216, 0.5397, 0.7287, 0.9336, 0.01173, 0.3582, 0.4216, 0.5397, 0.7287, 0.5751, 0.01026, 0.818, 0.9336, 0.01173, 0.3582, 0.9336, 0.01173, 0.3582, 0.5751, 0.01026, 0.818, 0.4312, -0.5275, 0.732, 0.9336, 0.01173, 0.3582, 0.4312, -0.5275, 0.732, 0.7205, -0.5744, 0.3884, -0.2631, -0.1633, -0.9508, -0.6826, 0.7057, 0.1897, -0.9924, 0.1155, 0.04306, -0.9924, 0.1155, 0.04306, -0.6826, 0.7057, 0.1897, 0.2572, 0.4644, -0.8475, -0.2631, -0.1633, -0.9508, -0.9924, 0.1155, 0.04306, -0.9164, 0.1743, 0.3603, -0.2631, -0.1633, -0.9508, -0.9164, 0.1743, 0.3603, -0.3949, -0.7791, -0.4869, -0.9924, 0.1155, 0.04306, 0.2572, 0.4644, -0.8475, -0.3916, -0.8556, -0.3386, -0.9924, 0.1155, 0.04306, -0.3916, -0.8556, -0.3386, -0.9164, 0.1743, 0.3603, 0.2572, 0.4644, -0.8475, 0.7716, -0.5503, -0.3192, -0.3916, -0.8556, -0.3386, 0.2572, 0.4644, -0.8475, -0.6826, 0.7057, 0.1897, 0.7716, -0.5503, -0.3192, -0.6826, 0.7057, 0.1897, -0.2631, -0.1633, -0.9508, 0.7716, -0.5503, -0.3192, -0.3916, -0.8556, -0.3386, 0.7716, -0.5503, -0.3192, 0.8667, -0.4989, -0.005898, 0.7716, -0.5503, -0.3192, -0.2631, -0.1633, -0.9508, 0.8667, -0.4989, -0.005898, -0.9164, 0.1743, 0.3603, -0.3916, -0.8556, -0.3386, -0.0724, -0.6183, 0.7826, -0.3916, -0.8556, -0.3386, 0.8667, -0.4989, -0.005898, -0.0724, -0.6183, 0.7826, -0.9164, 0.1743, 0.3603, -0.0724, -0.6183, 0.7826, -0.8731, 0.2623, 0.4111, -0.9164, 0.1743, 0.3603, -0.8731, 0.2623, 0.4111, -0.3949, -0.7791, -0.4869, -0.0724, -0.6183, 0.7826, 0.8667, -0.4989, -0.005898, 0.04889, -0.3757, 0.9255, -0.0724, -0.6183, 0.7826, 0.04889, -0.3757, 0.9255, -0.8731, 0.2623, 0.4111, 0.8667, -0.4989, -0.005898, -0.2631, -0.1633, -0.9508, 0.9104, -0.4112, 0.04506, 0.8667, -0.4989, -0.005898, 0.9104, -0.4112, 0.04506, 0.04889, -0.3757, 0.9255, -0.2631, -0.1633, -0.9508, -0.3949, -0.7791, -0.4869, 0.9104, -0.4112, 0.04506, -0.8731, 0.2623, 0.4111, 0.04889, -0.3757, 0.9255, 0.3854, 0.6886, 0.6143, 0.04889, -0.3757, 0.9255, 0.9104, -0.4112, 0.04506, 0.3854, 0.6886, 0.6143, -0.3949, -0.7791, -0.4869, -0.8731, 0.2623, 0.4111, -0.788, 0.5358, 0.3031, -0.8731, 0.2623, 0.4111, 0.3854, 0.6886, 0.6143, -0.788, 0.5358, 0.3031, -0.3949, -0.7791, -0.4869, -0.788, 0.5358, 0.3031, -0.3151, -0.939, 0.1381, -0.788, 0.5358, 0.3031, 0.09001, 0.6495, -0.755, -0.3151, -0.939, 0.1381, -0.788, 0.5358, 0.3031, 0.3854, 0.6886, 0.6143, 0.09001, 0.6495, -0.755, 0.3854, 0.6886, 0.6143, 0.9104, -0.4112, 0.04506, 0.9888, -0.1351, -0.06265, 0.3854, 0.6886, 0.6143, 0.9888, -0.1351, -0.06265, 0.09001, 0.6495, -0.755, 0.9104, -0.4112, 0.04506, -0.3949, -0.7791, -0.4869, 0.9888, -0.1351, -0.06265, 0.09001, 0.6495, -0.755, 0.9888, -0.1351, -0.06265, -0.3151, -0.939, 0.1381, 0.9888, -0.1351, -0.06265, -0.3949, -0.7791, -0.4869, -0.3151, -0.939, 0.1381, 0.09654, -0.287, -0.9531, -0.9507, 0.2811, -0.1312, -0.9011, -0.4094, -0.143, -0.9011, -0.4094, -0.143, -0.9507, 0.2811, -0.1312, 0.1459, 0.4254, -0.8932, 0.09654, -0.287, -0.9531, -0.9011, -0.4094, -0.143, -0.9296, -0.3347, 0.1546, 0.09654, -0.287, -0.9531, -0.9296, -0.3347, 0.1546, 0.1865, -0.8859, -0.4248, -0.9011, -0.4094, -0.143, 0.1459, 0.4254, -0.8932, 0.1916, -0.954, -0.2307, -0.9011, -0.4094, -0.143, 0.1916, -0.954, -0.2307, -0.9296, -0.3347, 0.1546, 0.1459, 0.4254, -0.8932, 0.9971, -0.049, -0.05878, 0.1916, -0.954, -0.2307, 0.1459, 0.4254, -0.8932, -0.9507, 0.2811, -0.1312, 0.9971, -0.049, -0.05878, -0.9507, 0.2811, -0.1312, 0.09654, -0.287, -0.9531, 0.9971, -0.049, -0.05878, 0.1916, -0.954, -0.2307, 0.9971, -0.049, -0.05878, 0.9703, 0.02543, 0.2406, 0.9971, -0.049, -0.05878, 0.09654, -0.287, -0.9531, 0.9703, 0.02543, 0.2406, -0.9296, -0.3347, 0.1546, 0.1916, -0.954, -0.2307, 0.06848, -0.5516, 0.8313, 0.1916, -0.954, -0.2307, 0.9703, 0.02543, 0.2406, 0.06848, -0.5516, 0.8313, -0.9296, -0.3347, 0.1546, 0.06848, -0.5516, 0.8313, -0.9529, -0.2231, 0.2055, -0.9296, -0.3347, 0.1546, -0.9529, -0.2231, 0.2055, 0.1865, -0.8859, -0.4248, 0.06848, -0.5516, 0.8313, 0.9703, 0.02543, 0.2406, 0.002693, -0.2406, 0.9706, 0.06848, -0.5516, 0.8313, 0.002693, -0.2406, 0.9706, -0.9529, -0.2231, 0.2055, 0.9703, 0.02543, 0.2406, 0.09654, -0.287, -0.9531, 0.947, 0.1389, 0.2896, 0.9703, 0.02543, 0.2406, 0.947, 0.1389, 0.2896, 0.002693, -0.2406, 0.9706, 0.09654, -0.287, -0.9531, 0.1865, -0.8859, -0.4248, 0.947, 0.1389, 0.2896, -0.9529, -0.2231, 0.2055, 0.002693, -0.2406, 0.9706, -0.1782, 0.8089, 0.5602, 0.002693, -0.2406, 0.9706, 0.947, 0.1389, 0.2896, -0.1782, 0.8089, 0.5602, 0.1865, -0.8859, -0.4248, -0.9529, -0.2231, 0.2055, -0.9969, 0.047, 0.06267, -0.9529, -0.2231, 0.2055, -0.1782, 0.8089, 0.5602, -0.9969, 0.047, 0.06267, 0.1865, -0.8859, -0.4248, -0.9969, 0.047, 0.06267, 0.1641, -0.9613, 0.2213, -0.9969, 0.047, 0.06267, -0.07239, 0.5712, -0.8176, 0.1641, -0.9613, 0.2213, -0.9969, 0.047, 0.06267, -0.1782, 0.8089, 0.5602, -0.07239, 0.5712, -0.8176, -0.1782, 0.8089, 0.5602, 0.947, 0.1389, 0.2896, 0.9016, 0.4068, 0.1467, -0.1782, 0.8089, 0.5602, 0.9016, 0.4068, 0.1467, -0.07239, 0.5712, -0.8176, 0.947, 0.1389, 0.2896, 0.1865, -0.8859, -0.4248, 0.9016, 0.4068, 0.1467, -0.07239, 0.5712, -0.8176, 0.9016, 0.4068, 0.1467, 0.1641, -0.9613, 0.2213, 0.9016, 0.4068, 0.1467, 0.1865, -0.8859, -0.4248, 0.1641, -0.9613, 0.2213])] * 3)])
me_pole_trunk__mt_treesection_trunk = bpy.data.meshes.new('pole_trunk__Mt_TreeSection_Trunk')
me_pole_trunk__mt_treesection_trunk.from_pydata([(-0.002357, 1.1, 0.004555), (-0.06775, 1.1, -0.05829), (0.06305, 1.1, -0.05829), (-0.06775, 1.1, 0.06738), (0.06305, 1.1, 0.06738)], [], [(0, 1, 2), (3, 1, 0), (4, 0, 2), (3, 0, 4)])
_uv = me_pole_trunk__mt_treesection_trunk.uv_layers.new(name='bmubin_fixed_00001-texcoord')
_uv.uv.foreach_set('vector', [0.4899, 0.5108, 0.18, 0.213, 0.7998, 0.213, 0.18, 0.8086, 0.18, 0.213, 0.4899, 0.5108, 0.7998, 0.8086, 0.4899, 0.5108, 0.7998, 0.213, 0.18, 0.8086, 0.4899, 0.5108, 0.7998, 0.8086])
me_pole_trunk__mt_treesection_trunk.materials.append(mat_mt_treesection_trunk)
me_pole_trunk__mt_treesection_trunk.update()
me_pole_trunk__mt_treesection_trunk.normals_split_custom_set([tuple(v) for v in zip(*[iter([0.0, -1.0, -3.626e-06, 0.0, -1.0, -3.626e-06, 0.0, -1.0, -3.626e-06, 0.0, -1.0, 0.0, 0.0, -1.0, 0.0, 0.0, -1.0, 0.0, 0.0, -1.0, 0.0, 0.0, -1.0, 0.0, 0.0, -1.0, 0.0, 0.0, -1.0, 1.813e-06, 0.0, -1.0, 1.813e-06, 0.0, -1.0, 1.813e-06])] * 3)])
arm_armature = bpy.data.armatures.new('Armature')  # bones are not reproduced

# ---- objects
ob_twnobj_village_hatenoguidepost_a_01_trunk = bpy.data.objects.new('TwnObj_Village_HatenoGuidePost_A_01_Trunk', arm_armature)
ob_pcube34__mt_tree_trunk = bpy.data.objects.new('pCube34__Mt_Tree_Trunk', me_pcube34__mt_tree_trunk)
ob_pole_trunk__mt_treesection_trunk = bpy.data.objects.new('pole_trunk__Mt_TreeSection_Trunk', me_pole_trunk__mt_treesection_trunk)

# ---- transforms, parenting, visibility, modifiers, constraints
ob_twnobj_village_hatenoguidepost_a_01_trunk.location = (0.0, 0.0, 0.0)
ob_twnobj_village_hatenoguidepost_a_01_trunk.rotation_euler = (1.571, -0.0, 0.0)
ob_pcube34__mt_tree_trunk.parent = ob_twnobj_village_hatenoguidepost_a_01_trunk
ob_pcube34__mt_tree_trunk.location = (0.0, 0.0, 0.0)
_vg = ob_pcube34__mt_tree_trunk.vertex_groups.new(name='Root')
_vg.add([0, 1, 2, 3, 4, 5, 6, 7, 8, 9, 10, 11, 12, 13, 14, 15, 16, 17, 18, 19, 20, 21, 22, 23, 24, 25, 26, 27, 28, 29, 30, 31, 32, 33, 34, 35, 36, 37, 38, 39, 40, 41, 42, 43, 44, 45, 46, 47, 48, 49, 50, 51, 52, 53, 54, 55, 56, 57, 58, 59, 60, 61, 62, 63, 64, 65, 66, 67, 68, 69, 70, 71, 72, 73, 74, 75, 76, 77, 78, 79, 80, 81, 82, 83, 84, 85, 86, 87, 88, 89, 90, 91, 92, 93, 94, 95, 96, 97, 98, 99], 1.0, 'REPLACE')
_m = ob_pcube34__mt_tree_trunk.modifiers.new('Armature', 'ARMATURE')
_m.object = ob_twnobj_village_hatenoguidepost_a_01_trunk
ob_pole_trunk__mt_treesection_trunk.parent = ob_twnobj_village_hatenoguidepost_a_01_trunk
ob_pole_trunk__mt_treesection_trunk.location = (0.0, 0.0, 0.0)
_vg = ob_pole_trunk__mt_treesection_trunk.vertex_groups.new(name='Root')
_vg.add([0, 1, 2, 3, 4], 1.0, 'REPLACE')
_m = ob_pole_trunk__mt_treesection_trunk.modifiers.new('Armature', 'ARMATURE')
_m.object = ob_twnobj_village_hatenoguidepost_a_01_trunk

# ---- collection membership
col_twnobj_village_hatenoguidepost_a_01_trunk.objects.link(ob_twnobj_village_hatenoguidepost_a_01_trunk)
col_twnobj_village_hatenoguidepost_a_01_trunk.objects.link(ob_pcube34__mt_tree_trunk)
col_twnobj_village_hatenoguidepost_a_01_trunk.objects.link(ob_pole_trunk__mt_treesection_trunk)

# ---- scene / render settings (as saved in the file)
scene.frame_start = 1; scene.frame_end = 250; scene.frame_set(1)
scene.render.engine = 'BLENDER_EEVEE_NEXT'
scene.cycles.sampling_pattern = 'TABULATED_SOBOL'
scene.view_settings.view_transform = 'Filmic'
bpy.context.view_layer.update()

# ---- added for rendering (the .blend has no active camera and no usable light): camera, sun
cam_auto = bpy.data.cameras.new('AutoCamera')
cam_auto.lens = 50.0
cam_auto.sensor_width = 36.0
cam_auto.clip_end = 1000.0
ob_auto_camera = bpy.data.objects.new('AutoCamera', cam_auto)
scene.collection.objects.link(ob_auto_camera)
ob_auto_camera.location = (2.50054, -3.03224, 3.97211)
ob_auto_camera.rotation_euler = (1.09748, -7.21219e-08, 0.694738)
scene.camera = ob_auto_camera
light_auto_sun = bpy.data.lights.new('AutoSun', 'SUN')
light_auto_sun.energy = 3.0
light_auto_sun.angle = 0.0523599
ob_auto_sun = bpy.data.objects.new('AutoSun', light_auto_sun)
scene.collection.objects.link(ob_auto_sun)
ob_auto_sun.rotation_euler = (0.872665, 0.174533, 0.523599)
bpy.context.view_layer.update()
